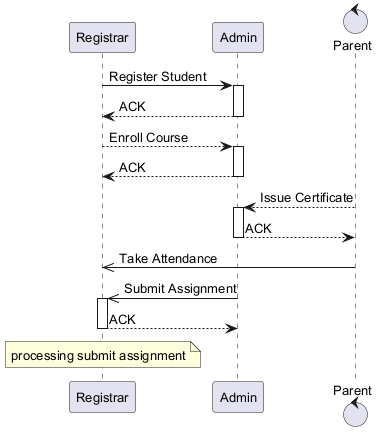

The diagram above was rendered by PlantUML. Its source (embedded in the PNG):
@startuml
skinparam defaultFontSize 13
participant "Registrar" as R
participant "Admin" as A
control "Parent" as P
R -> A : Register Student
activate A
A --> R : ACK
deactivate A
R --> A : Enroll Course
activate A
A --> R : ACK
deactivate A
P --> A : Issue Certificate
activate A
A --> P : ACK
deactivate A
P ->> R : Take Attendance
A ->> R : Submit Assignment
activate R
R --> A : ACK
deactivate R
note over R : processing submit assignment
@enduml